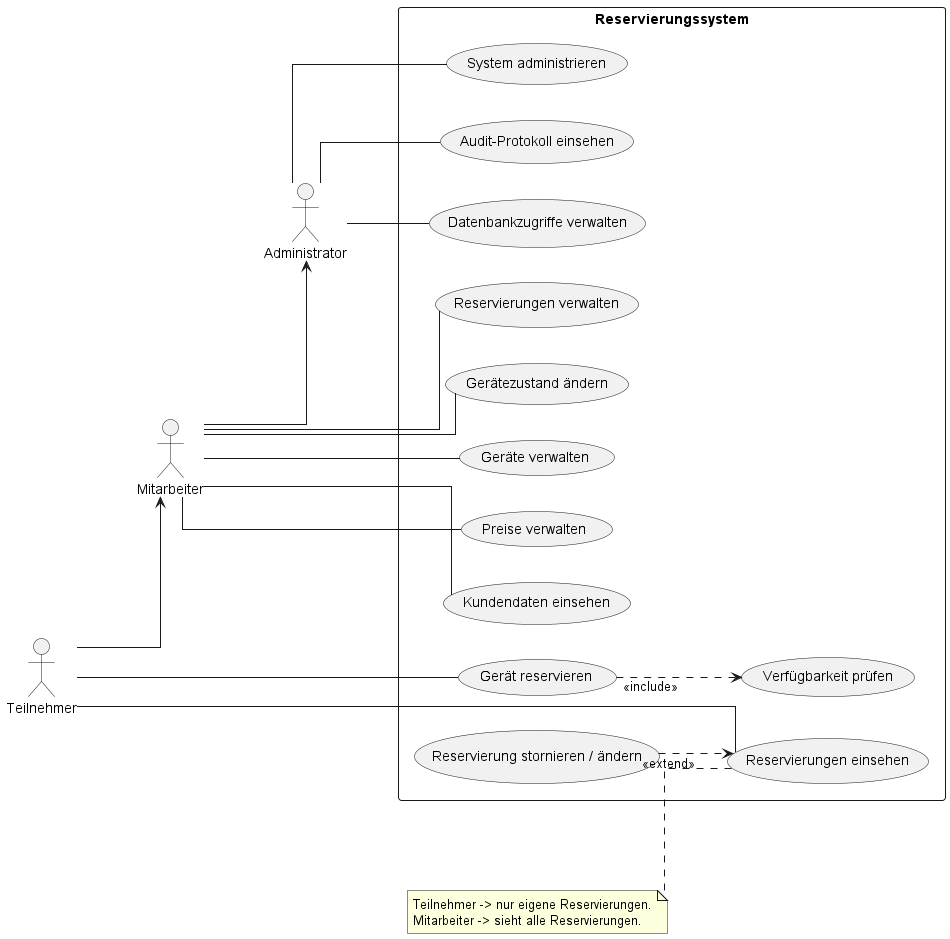

The diagram above was rendered by PlantUML. Its source (embedded in the PNG):
@startuml UseCaseDiagram
left to right direction

skinparam linetype ortho
skinparam shadowing false
skinparam packageStyle rectangle

actor Teilnehmer
actor Mitarbeiter
actor Administrator

rectangle "Reservierungssystem" {

  usecase "Verfügbarkeit prüfen" as UC1
  usecase "Gerät reservieren" as UC2
  usecase "Reservierungen einsehen" as UC3
  usecase "Reservierung stornieren / ändern" as UC4

  usecase "Reservierungen verwalten" as UC5
  usecase "Gerätezustand ändern" as UC6
  usecase "Geräte verwalten" as UC7
  usecase "Preise verwalten" as UC8
  usecase "Kundendaten einsehen" as UC9

  usecase "Audit-Protokoll einsehen" as UC10
  usecase "Datenbankzugriffe verwalten" as UC11
  usecase "System administrieren" as UC12
}

Teilnehmer -- UC2
Teilnehmer -- UC3

UC2 ..> UC1 : <<include>>
UC4 ..> UC3 : <<extend>>

Mitarbeiter -- UC5
Mitarbeiter -- UC6
Mitarbeiter -- UC7
Mitarbeiter -- UC8
Mitarbeiter -- UC9

Administrator -- UC10
Administrator -- UC11
Administrator -- UC12

Teilnehmer --> Mitarbeiter
Mitarbeiter --> Administrator

note left of UC3
Teilnehmer -> nur eigene Reservierungen.
Mitarbeiter -> sieht alle Reservierungen.
end note

@enduml